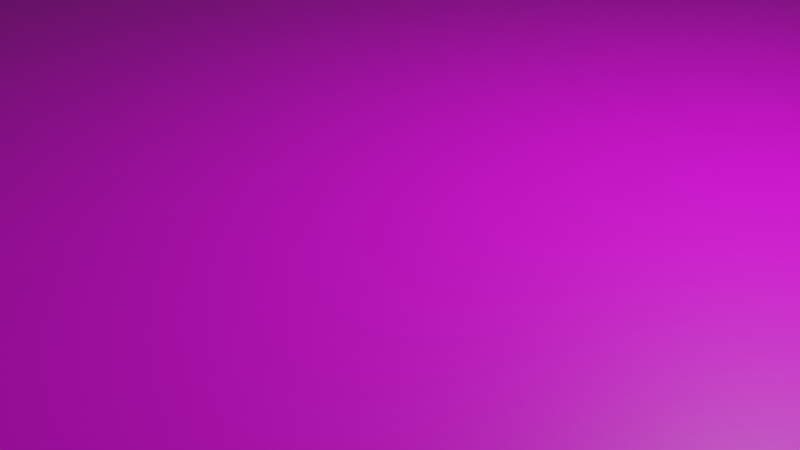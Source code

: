 # Source: Tabulero.blend  (saved by Blender 2.91.10; exported with 4.5.12 LTS)
import bpy
from mathutils import Matrix  # noqa: F401  (used for matrix-valued properties, if any)

bpy.ops.wm.read_factory_settings(use_empty=True)
scene = bpy.context.scene
scene.name = 'Scene'

# ---- collections
col_collection = bpy.data.collections.new('Collection'); scene.collection.children.link(col_collection)

# ---- images (referenced by path relative to the original .blend; pixels are not part of the script)
import os
ASSET_DIR = os.environ.get("B2B_ASSET_DIR", "")  # directory of the original .blend (textures are referenced by path, not embedded)
HERE = os.path.dirname(os.path.abspath(__file__))  # packed textures are extracted next to this script under _unpacked/

def load_image(name, relpath, width, height, colorspace="sRGB"):
    """Load a texture the original file referenced (path relative to the .blend, or extracted next to this script)."""
    p = next((c for c in (os.path.join(HERE, relpath), os.path.join(ASSET_DIR, relpath)) if relpath and os.path.exists(c)), "")
    if p:
        img = bpy.data.images.load(p, check_existing=True)
        img.name = name
    else:  # same state as the original file: an image datablock whose file is absent (Cycles renders it pink)
        img = bpy.data.images.new(name, width, height)
        img.source = "FILE"
        img.filepath = "//" + (relpath or name)
    img.colorspace_settings.name = colorspace
    return img
img_tabulero = load_image('Tabulero', 'Tabulero.png', 1024, 1024, 'sRGB')

# ---- materials (node trees are filled in below, after node groups)
mat_material = bpy.data.materials.new('Material')
mat_material.alpha_threshold = 0.0
mat_material.line_color = (0.0, 0.0, 0.0, 1.0)
mat_material_001 = bpy.data.materials.new('Material.001')

# ---- material node trees
mat_material.use_nodes = True; mat_material.node_tree.nodes.clear()
_N = mat_material.node_tree.nodes; _L = mat_material.node_tree.links
n0 = _N.new('ShaderNodeOutputMaterial'); n0.name = 'Material Output'; n0.location = (300, 300)
n1 = _N.new('ShaderNodeBsdfPrincipled'); n1.name = 'Principled BSDF'; n1.location = (10, 300)
n1.distribution = 'GGX'
n1.subsurface_method = 'BURLEY'
n1.inputs[0].default_value = (0.2203, 0.1002, 0.02529, 1.0)
n1.inputs[2].default_value = 0.4
n1.inputs[3].default_value = 1.45
n1.inputs[27].default_value = (0.0, 0.0, 0.0, 1.0)
n1.inputs[28].default_value = 1.0
_L.new(n1.outputs[0], n0.inputs[0])
n0.is_active_output = True
mat_material_001.use_nodes = True; mat_material_001.node_tree.nodes.clear()
_N = mat_material_001.node_tree.nodes; _L = mat_material_001.node_tree.links
n0 = _N.new('ShaderNodeBsdfPrincipled'); n0.name = 'Principled BSDF'; n0.location = (10, 300)
n0.distribution = 'GGX'
n0.subsurface_method = 'BURLEY'
n0.inputs[3].default_value = 1.45
n0.inputs[27].default_value = (0.0, 0.0, 0.0, 1.0)
n0.inputs[28].default_value = 1.0
n1 = _N.new('ShaderNodeOutputMaterial'); n1.name = 'Material Output'; n1.location = (300, 300)
n2 = _N.new('ShaderNodeTexImage'); n2.name = 'Image Texture'; n2.location = (-441, 267)
n2.image = img_tabulero
_L.new(n0.outputs[0], n1.inputs[0])
_L.new(n2.outputs[0], n0.inputs[0])
n1.is_active_output = True

# ---- world
world_world = bpy.data.worlds.new('World'); scene.world = world_world
world_world.use_nodes = True; world_world.node_tree.nodes.clear()
_N = world_world.node_tree.nodes; _L = world_world.node_tree.links
n0 = _N.new('ShaderNodeOutputWorld'); n0.name = 'World Output'; n0.location = (300, 300)
n1 = _N.new('ShaderNodeBackground'); n1.name = 'Background'; n1.location = (10, 300)
n1.inputs[0].default_value = (0.05088, 0.05088, 0.05088, 1.0)
_L.new(n1.outputs[0], n0.inputs[0])
n0.is_active_output = True
world_world.color = (0.05088, 0.05088, 0.05088)
world_world.use_sun_shadow = False
world_world.sun_shadow_jitter_overblur = 0.0

# ---- cameras
cam_camera = bpy.data.cameras.new('Camera')
cam_camera.clip_end = 100.0
cam_camera.ortho_scale = 7.314

# ---- lights
light_light = bpy.data.lights.new('Light', 'POINT')
light_light.transmission_factor = 0.0
light_light.energy = 1000.0
light_light.shadow_soft_size = 0.1
light_light.shadow_maximum_resolution = 0.006
light_light.use_absolute_resolution = True

# ---- meshes
me_cube = bpy.data.meshes.new('Cube')
me_cube.from_pydata([(8.088, 8.088, 0.7815), (8.595, 8.595, -0.7815), (8.088, -8.088, 0.7815), (8.595, -8.595, -0.7815), (-8.088, 8.088, 0.7815), (-8.595, 8.595, -0.7815), (-8.088, -8.088, 0.7815), (-8.595, -8.595, -0.7815), (7.951, 7.911, 0.8993), (7.951, -7.911, 0.8993), (-7.871, 7.911, 0.8993), (-7.871, -7.911, 0.8993), (7.962, -7.962, 0.6517), (8.017, -8.017, 0.651), (7.986, -7.986, 0.6233), (-8.017, -8.017, 0.651), (-7.962, -7.962, 0.6517), (-7.986, -7.986, 0.6233), (-8.017, 8.017, 0.651), (-7.962, 7.962, 0.6517), (-7.986, 7.986, 0.6233), (7.962, 7.962, 0.6517), (8.017, 8.017, 0.651), (7.986, 7.986, 0.6233), (8.122, 8.122, 0.3863), (8.179, 8.179, 0.0), (8.372, 8.372, -0.3863), (-8.372, -8.372, -0.3863), (-8.179, -8.179, 0.0), (-8.122, -8.122, 0.3863), (8.122, -8.122, 0.3863), (8.179, -8.179, 0.0), (8.372, -8.372, -0.3863), (-8.122, 8.122, 0.3863), (-8.179, 8.179, 0.0), (-8.372, 8.372, -0.3863)], [], [(2, 0, 22, 13), (30, 2, 6, 29), (29, 6, 4, 33), (24, 0, 2, 30), (33, 4, 0, 24), (0, 4, 18, 22), (6, 2, 13, 15), (21, 19, 10, 8), (4, 6, 15, 18), (19, 16, 11, 10), (16, 12, 9, 11), (19, 21, 23, 20), (20, 23, 22, 18), (21, 12, 14, 23), (23, 14, 13, 22), (16, 19, 20, 17), (17, 20, 18, 15), (12, 16, 17, 14), (14, 17, 15, 13), (12, 21, 8, 9), (5, 35, 26, 1), (35, 34, 25, 26), (34, 33, 24, 25), (1, 26, 32, 3), (26, 25, 31, 32), (25, 24, 30, 31), (7, 27, 35, 5), (27, 28, 34, 35), (28, 29, 33, 34), (3, 32, 27, 7), (32, 31, 28, 27), (31, 30, 29, 28)])
me_cube.polygons.foreach_set('use_smooth', [True] * 32)
_uv = me_cube.uv_layers.new(name='UVMap')
_uv.uv.foreach_set('vector', [0.625, 0.75, 0.625, 0.5, 0.625, 0.5, 0.625, 0.75, 0.5625, 0.75, 0.625, 0.75, 0.625, 1.0, 0.5625, 1.0, 0.5625, 0.0, 0.625, 0.0, 0.625, 0.25, 0.5625, 0.25, 0.5625, 0.5, 0.625, 0.5, 0.625, 0.75, 0.5625, 0.75, 0.5625, 0.25, 0.625, 0.25, 0.625, 0.5, 0.5625, 0.5, 0.625, 0.5, 0.625, 0.25, 0.625, 0.25, 0.625, 0.5, 0.625, 1.0, 0.625, 0.75, 0.625, 0.75, 0.625, 1.0, 0.625, 0.5, 0.625, 0.25, 0.625, 0.25, 0.625, 0.5, 0.625, 0.25, 0.625, 0.0, 0.625, 0.0, 0.625, 0.25, 0.625, 0.25, 0.625, 0.0, 0.625, 0.0, 0.625, 0.25, 0.625, 1.0, 0.625, 0.75, 0.625, 0.75, 0.625, 1.0, 0.625, 0.25, 0.625, 0.5, 0.625, 0.5, 0.625, 0.25, 0.625, 0.25, 0.625, 0.5, 0.625, 0.5, 0.625, 0.25, 0.625, 0.5, 0.625, 0.75, 0.625, 0.75, 0.625, 0.5, 0.625, 0.5, 0.625, 0.75, 0.625, 0.75, 0.625, 0.5, 0.625, 0.0, 0.625, 0.25, 0.625, 0.25, 0.625, 0.0, 0.625, 0.0, 0.625, 0.25, 0.625, 0.25, 0.625, 0.0, 0.625, 0.75, 0.625, 1.0, 0.625, 1.0, 0.625, 0.75, 0.625, 0.75, 0.625, 1.0, 0.625, 1.0, 0.625, 0.75, 0.625, 0.75, 0.625, 0.5, 0.625, 0.5, 0.625, 0.75, 0.375, 0.25, 0.4375, 0.25, 0.4375, 0.5, 0.375, 0.5, 0.4375, 0.25, 0.5, 0.25, 0.5, 0.5, 0.4375, 0.5, 0.5, 0.25, 0.5625, 0.25, 0.5625, 0.5, 0.5, 0.5, 0.375, 0.5, 0.4375, 0.5, 0.4375, 0.75, 0.375, 0.75, 0.4375, 0.5, 0.5, 0.5, 0.5, 0.75, 0.4375, 0.75, 0.5, 0.5, 0.5625, 0.5, 0.5625, 0.75, 0.5, 0.75, 0.375, 0.0, 0.4375, 0.0, 0.4375, 0.25, 0.375, 0.25, 0.4375, 0.0, 0.5, 0.0, 0.5, 0.25, 0.4375, 0.25, 0.5, 0.0, 0.5625, 0.0, 0.5625, 0.25, 0.5, 0.25, 0.375, 0.75, 0.4375, 0.75, 0.4375, 1.0, 0.375, 1.0, 0.4375, 0.75, 0.5, 0.75, 0.5, 1.0, 0.4375, 1.0, 0.5, 0.75, 0.5625, 0.75, 0.5625, 1.0, 0.5, 1.0])
me_cube.materials.append(mat_material)
me_cube.use_remesh_preserve_volume = False
me_cube.use_remesh_preserve_attributes = False
me_cube.use_mirror_vertex_groups = False
me_cube.update()
me_cube_001 = bpy.data.meshes.new('Cube.001')
me_cube_001.from_pydata([(7.951, 7.911, 0.8993), (7.951, -7.911, 0.8993), (-7.871, 7.911, 0.8993), (-7.871, -7.911, 0.8993)], [], [(2, 3, 1, 0)])
me_cube_001.polygons.foreach_set('use_smooth', [True] * 1)
_uv = me_cube_001.uv_layers.new(name='UVMap')
_uv.uv.foreach_set('vector', [0.9999, 0.9999, 9.998e-05, 0.9999, 0.0001003, 0.0001004, 0.9999, 9.998e-05])
me_cube_001.materials.append(mat_material_001)
me_cube_001.use_remesh_preserve_volume = False
me_cube_001.use_remesh_preserve_attributes = False
me_cube_001.use_mirror_vertex_groups = False
me_cube_001.update()

# ---- objects
ob_cube = bpy.data.objects.new('Cube', me_cube)
ob_light = bpy.data.objects.new('Light', light_light)
ob_camera = bpy.data.objects.new('Camera', cam_camera)
ob_cube_001 = bpy.data.objects.new('Cube.001', me_cube_001)

# ---- transforms, parenting, visibility, modifiers, constraints
ob_cube.location = (0.0, 0.0, 0.0)
ob_cube.lock_rotations_4d = False
ob_cube.empty_display_type = 'ARROWS'
ob_cube.lineart.crease_threshold = 0.0
ob_light.location = (4.076, 1.005, 5.904)
ob_light.rotation_euler = (0.6503, 0.05522, 1.866)
ob_light.lock_rotations_4d = False
ob_light.empty_display_type = 'ARROWS'
ob_light.color = (0.0, 0.0, 0.0, 0.0)
ob_light.lineart.crease_threshold = 0.0
ob_camera.location = (7.359, -6.926, 4.958)
ob_camera.rotation_euler = (1.109, 0.0, 0.8149)
ob_camera.lock_rotations_4d = False
ob_camera.empty_display_type = 'ARROWS'
ob_camera.color = (0.0, 0.0, 0.0, 0.0)
ob_camera.display_type = 'WIRE'
ob_camera.lineart.crease_threshold = 0.0
ob_cube_001.location = (0.0, 0.0, 0.0)
ob_cube_001.lock_rotations_4d = False
ob_cube_001.empty_display_type = 'ARROWS'
ob_cube_001.lineart.crease_threshold = 0.0

# ---- collection membership
col_collection.objects.link(ob_cube)
col_collection.objects.link(ob_light)
col_collection.objects.link(ob_camera)
col_collection.objects.link(ob_cube_001)

# ---- scene / render settings (as saved in the file)
scene.camera = ob_camera
scene.frame_start = 1; scene.frame_end = 250; scene.frame_set(1)
scene.render.engine = 'CYCLES'
scene.cycles.use_denoising = False
scene.cycles.samples = 128
scene.cycles.sampling_pattern = 'TABULATED_SOBOL'
scene.cycles.use_light_tree = False
scene.cycles.bake_type = 'DIFFUSE'
scene.view_settings.view_transform = 'Filmic'
bpy.context.view_layer.update()
